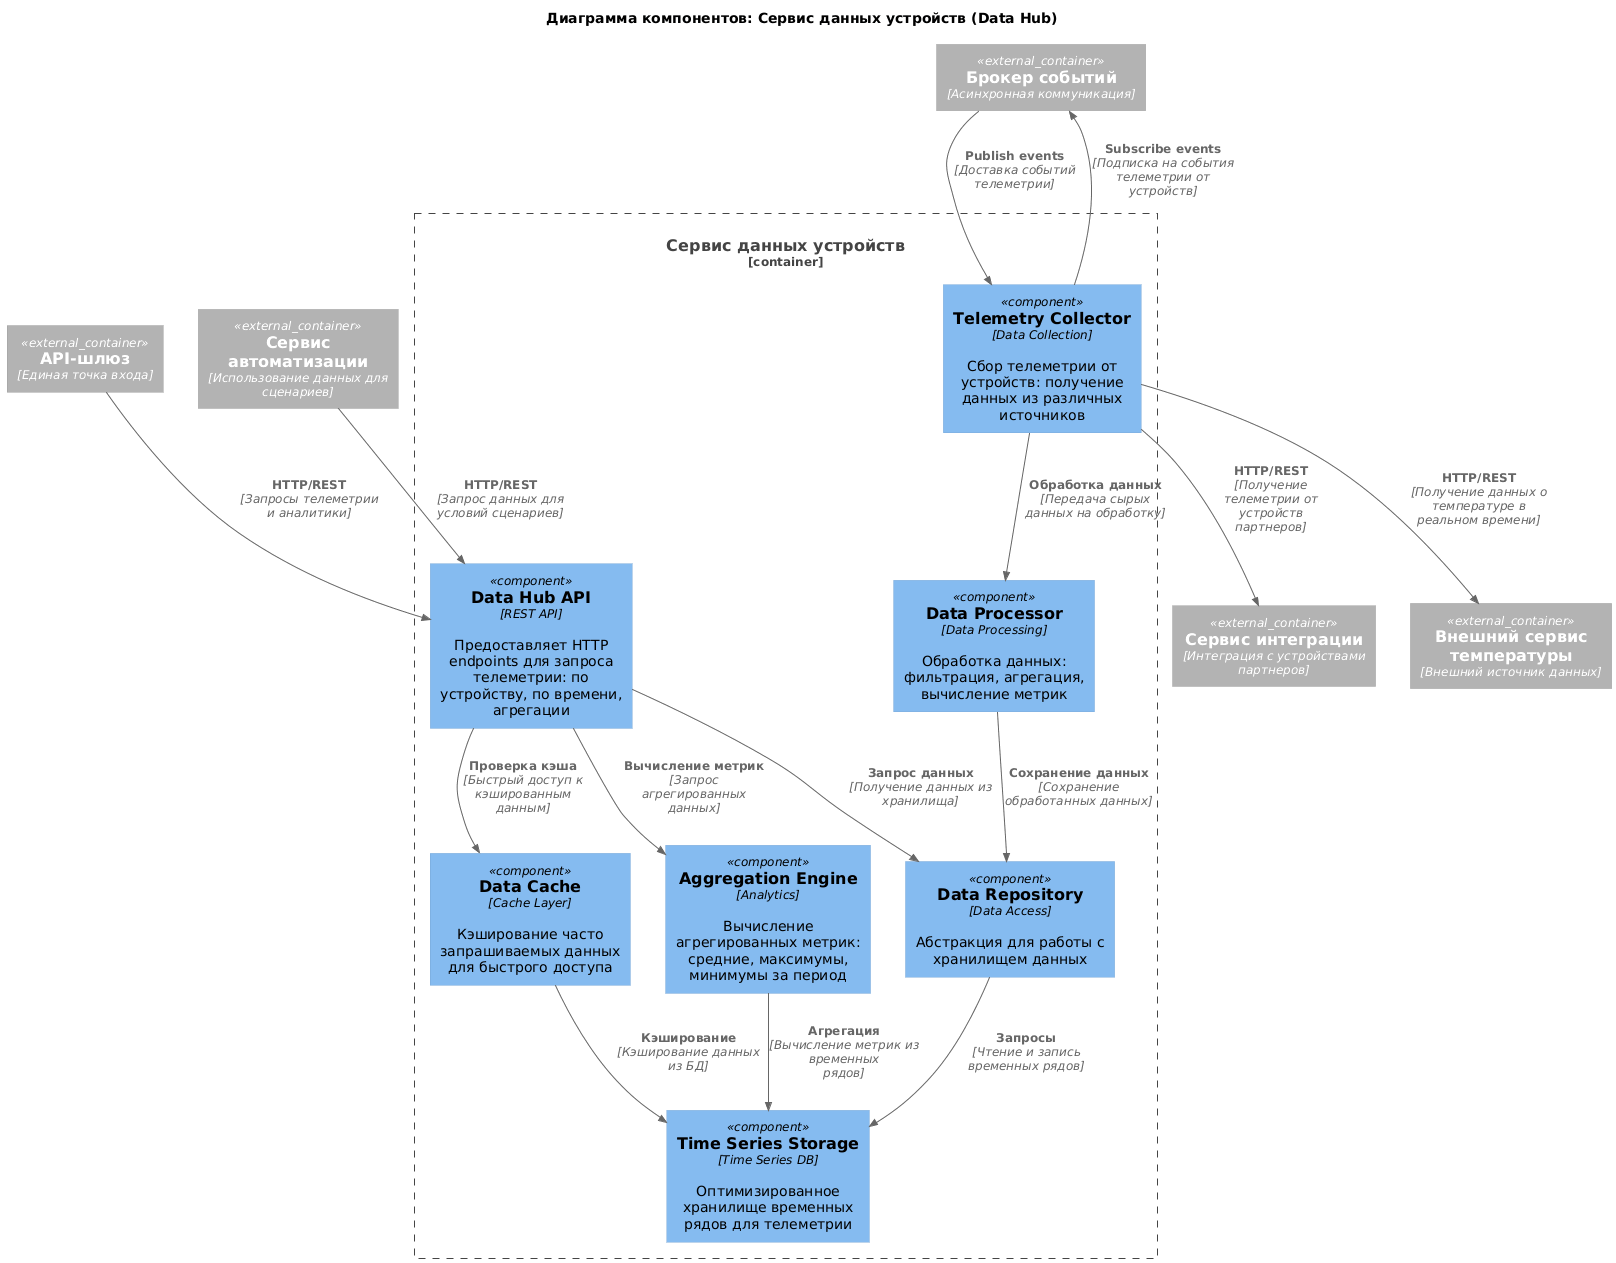

The diagram above was rendered by PlantUML. Its source (embedded in the PNG):
@startuml
!include ../template/templateComponentC4.puml

title Диаграмма компонентов: Сервис данных устройств (Data Hub)

Container_Boundary(dataHub, "Сервис данных устройств") {
    Component(dataAPI, "Data Hub API", "REST API", "Предоставляет HTTP endpoints для запроса телеметрии: по устройству, по времени, агрегации")
    Component(telemetryCollector, "Telemetry Collector", "Data Collection", "Сбор телеметрии от устройств: получение данных из различных источников")
    Component(dataProcessor, "Data Processor", "Data Processing", "Обработка данных: фильтрация, агрегация, вычисление метрик")
    Component(dataRepository, "Data Repository", "Data Access", "Абстракция для работы с хранилищем данных")
    Component(timeSeriesDB, "Time Series Storage", "Time Series DB", "Оптимизированное хранилище временных рядов для телеметрии")
    Component(dataCache, "Data Cache", "Cache Layer", "Кэширование часто запрашиваемых данных для быстрого доступа")
    Component(aggregationEngine, "Aggregation Engine", "Analytics", "Вычисление агрегированных метрик: средние, максимумы, минимумы за период")
}

Container_Ext(apiGateway, "API-шлюз", "Единая точка входа")
Container_Ext(signalBroker, "Брокер событий", "Асинхронная коммуникация")
Container_Ext(temperatureService, "Внешний сервис температуры", "Внешний источник данных")
Container_Ext(integration, "Сервис интеграции", "Интеграция с устройствами партнеров")
Container_Ext(automation, "Сервис автоматизации", "Использование данных для сценариев")

Rel(apiGateway, dataAPI, "HTTP/REST", "Запросы телеметрии и аналитики")

Rel(dataAPI, dataRepository, "Запрос данных", "Получение данных из хранилища")
Rel(dataAPI, dataCache, "Проверка кэша", "Быстрый доступ к кэшированным данным")
Rel(dataAPI, aggregationEngine, "Вычисление метрик", "Запрос агрегированных данных")
Rel(telemetryCollector, signalBroker, "Subscribe events", "Подписка на события телеметрии от устройств")
Rel(telemetryCollector, temperatureService, "HTTP/REST", "Получение данных о температуре в реальном времени")
Rel(telemetryCollector, integration, "HTTP/REST", "Получение телеметрии от устройств партнеров")
Rel(telemetryCollector, dataProcessor, "Обработка данных", "Передача сырых данных на обработку")
Rel(dataProcessor, dataRepository, "Сохранение данных", "Сохранение обработанных данных")
Rel(dataRepository, timeSeriesDB, "Запросы", "Чтение и запись временных рядов")
Rel(dataCache, timeSeriesDB, "Кэширование", "Кэширование данных из БД")
Rel(aggregationEngine, timeSeriesDB, "Агрегация", "Вычисление метрик из временных рядов")

Rel(automation, dataAPI, "HTTP/REST", "Запрос данных для условий сценариев")
Rel(signalBroker, telemetryCollector, "Publish events", "Доставка событий телеметрии")

@enduml